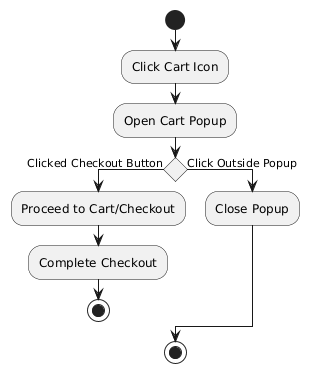

The diagram above was rendered by PlantUML. Its source (embedded in the PNG):
@startuml
start
:Click Cart Icon;
:Open Cart Popup;

if () then (Clicked Checkout Button)
  :Proceed to Cart/Checkout;
  :Complete Checkout;
  stop
else (Click Outside Popup)
    :Close Popup;
endif
stop
@enduml